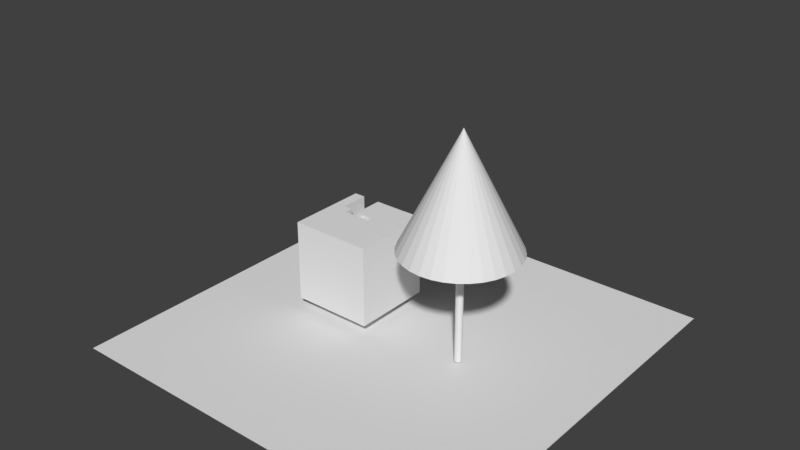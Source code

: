 # Source: untitled.blend  (saved by Blender 2.79.0; exported with 4.5.12 LTS)
import bpy
from mathutils import Matrix  # noqa: F401  (used for matrix-valued properties, if any)

bpy.ops.wm.read_factory_settings(use_empty=True)
scene = bpy.context.scene
scene.name = 'Scene'

# ---- collections
col_collection_1 = bpy.data.collections.new('Collection 1'); scene.collection.children.link(col_collection_1)

# ---- world
world_world = bpy.data.worlds.new('World'); scene.world = world_world
world_world.color = (0.05088, 0.05088, 0.05088)
world_world.use_sun_shadow = False
world_world.sun_shadow_jitter_overblur = 0.0
world_world.cycles.sampling_method = 'MANUAL'

# ---- meshes
me_cylinder = bpy.data.meshes.new('Cylinder')
me_cylinder.from_pydata([(-7.823e-08, 1.0, -1.0), (-7.823e-08, 1.0, 1.0), (0.1951, 0.9808, -1.0), (0.1951, 0.9808, 1.0), (0.3827, 0.9239, -1.0), (0.3827, 0.9239, 1.0), (0.5556, 0.8315, -1.0), (0.5556, 0.8315, 1.0), (0.7071, 0.7071, -1.0), (0.7071, 0.7071, 1.0), (0.8315, 0.5556, -1.0), (0.8315, 0.5556, 1.0), (0.9239, 0.3827, -1.0), (0.9239, 0.3827, 1.0), (0.9808, 0.1951, -1.0), (0.9808, 0.1951, 1.0), (1.0, -2.505e-07, -1.0), (1.0, -2.505e-07, 1.0), (0.9808, -0.1951, -1.0), (0.9808, -0.1951, 1.0), (0.9239, -0.3827, -1.0), (0.9239, -0.3827, 1.0), (0.8315, -0.5556, -1.0), (0.8315, -0.5556, 1.0), (0.7071, -0.7071, -1.0), (0.7071, -0.7071, 1.0), (0.5556, -0.8315, -1.0), (0.5556, -0.8315, 1.0), (0.3827, -0.9239, -1.0), (0.3827, -0.9239, 1.0), (0.1951, -0.9808, -1.0), (0.1951, -0.9808, 1.0), (-4.041e-07, -1.0, -1.0), (-4.041e-07, -1.0, 1.0), (-0.1951, -0.9808, -1.0), (-0.1951, -0.9808, 1.0), (-0.3827, -0.9239, -1.0), (-0.3827, -0.9239, 1.0), (-0.5556, -0.8315, -1.0), (-0.5556, -0.8315, 1.0), (-0.7071, -0.7071, -1.0), (-0.7071, -0.7071, 1.0), (-0.8315, -0.5556, -1.0), (-0.8315, -0.5556, 1.0), (-0.9239, -0.3827, -1.0), (-0.9239, -0.3827, 1.0), (-0.9808, -0.1951, -1.0), (-0.9808, -0.1951, 1.0), (-1.0, 6.396e-07, -1.0), (-1.0, 6.396e-07, 1.0), (-0.9808, 0.1951, -1.0), (-0.9808, 0.1951, 1.0), (-0.9239, 0.3827, -1.0), (-0.9239, 0.3827, 1.0), (-0.8315, 0.5556, -1.0), (-0.8315, 0.5556, 1.0), (-0.7071, 0.7071, -1.0), (-0.7071, 0.7071, 1.0), (-0.5556, 0.8315, -1.0), (-0.5556, 0.8315, 1.0), (-0.3827, 0.9239, -1.0), (-0.3827, 0.9239, 1.0), (-0.1951, 0.9808, -1.0), (-0.1951, 0.9808, 1.0), (0.1073, 16.78, 0.4002), (-2.844, 16.45, 0.4002), (-5.681, 15.5, 0.4002), (-8.297, 13.94, 0.4002), (-10.59, 11.85, 0.4002), (-12.47, 9.308, 0.4002), (-13.87, 6.403, 0.4002), (-14.73, 3.251, 0.4002), (-15.02, -0.02771, 0.4002), (-14.73, -3.306, 0.4002), (-13.87, -6.458, 0.4002), (-12.47, -9.363, 0.4002), (-10.59, -11.91, 0.4002), (-8.297, -14.0, 0.4002), (-5.681, -15.55, 0.4002), (-2.844, -16.51, 0.4002), (0.1073, -16.83, 0.4002), (3.058, -16.51, 0.4002), (5.896, -15.55, 0.4002), (8.511, -14.0, 0.4002), (10.8, -11.91, 0.4002), (12.68, -9.363, 0.4002), (14.08, -6.458, 0.4002), (0.1073, -0.02772, 1.812), (14.94, -3.306, 0.4002), (15.23, -0.0277, 0.4002), (14.94, 3.251, 0.4002), (14.08, 6.403, 0.4002), (12.68, 9.308, 0.4002), (10.8, 11.85, 0.4002), (8.511, 13.94, 0.4002), (5.896, 15.5, 0.4002), (3.058, 16.45, 0.4002), (43.84, 9.577, -0.1279), (29.7, 7.07, -0.1936), (41.44, 7.07, -0.1936), (46.8, -6.393, -0.8876), (46.8, -6.393, 0.1361), (46.8, 17.97, -0.8876), (46.8, 17.97, 0.1361), (24.87, -6.393, -0.8876), (24.87, -6.393, 0.1361), (24.87, 17.97, -0.8876), (24.87, 17.97, 0.1361), (29.7, 7.07, 0.1361), (41.44, 7.07, 0.1361), (29.7, 17.97, 0.1361), (29.7, 17.97, -0.1936), (41.44, 17.97, -0.1936), (41.44, 9.577, -0.1279), (41.44, 17.97, -0.1279), (43.84, 17.97, -0.1279), (41.44, 9.577, 0.1361), (43.84, 9.577, 0.1361), (43.84, 17.97, 0.1361), (73.07, -57.94, -1.041), (-34.33, -57.94, -1.041), (73.07, 61.37, -1.041), (-34.33, 61.37, -1.041)], [], [(0, 1, 3, 2), (2, 3, 5, 4), (4, 5, 7, 6), (6, 7, 9, 8), (8, 9, 11, 10), (10, 11, 13, 12), (12, 13, 15, 14), (14, 15, 17, 16), (16, 17, 19, 18), (18, 19, 21, 20), (20, 21, 23, 22), (22, 23, 25, 24), (24, 25, 27, 26), (26, 27, 29, 28), (28, 29, 31, 30), (30, 31, 33, 32), (32, 33, 35, 34), (34, 35, 37, 36), (36, 37, 39, 38), (38, 39, 41, 40), (40, 41, 43, 42), (42, 43, 45, 44), (44, 45, 47, 46), (46, 47, 49, 48), (48, 49, 51, 50), (50, 51, 53, 52), (52, 53, 55, 54), (54, 55, 57, 56), (56, 57, 59, 58), (58, 59, 61, 60), (3, 1, 63, 61, 59, 57, 55, 53, 51, 49, 47, 45, 43, 41, 39, 37, 35, 33, 31, 29, 27, 25, 23, 21, 19, 17, 15, 13, 11, 9, 7, 5), (60, 61, 63, 62), (62, 63, 1, 0), (0, 2, 4, 6, 8, 10, 12, 14, 16, 18, 20, 22, 24, 26, 28, 30, 32, 34, 36, 38, 40, 42, 44, 46, 48, 50, 52, 54, 56, 58, 60, 62), (64, 87, 65), (65, 87, 66), (66, 87, 67), (67, 87, 68), (68, 87, 69), (69, 87, 70), (70, 87, 71), (71, 87, 72), (72, 87, 73), (73, 87, 74), (74, 87, 75), (75, 87, 76), (76, 87, 77), (77, 87, 78), (78, 87, 79), (79, 87, 80), (80, 87, 81), (81, 87, 82), (82, 87, 83), (83, 87, 84), (84, 87, 85), (85, 87, 86), (86, 87, 88), (88, 87, 89), (89, 87, 90), (90, 87, 91), (91, 87, 92), (92, 87, 93), (93, 87, 94), (94, 87, 95), (95, 87, 96), (96, 87, 64), (64, 65, 66, 67, 68, 69, 70, 71, 72, 73, 74, 75, 76, 77, 78, 79, 80, 81, 82, 83, 84, 85, 86, 88, 89, 90, 91, 92, 93, 94, 95, 96), (97, 115, 118, 117), (99, 98, 111, 112), (100, 101, 103, 102), (102, 103, 118, 115, 114, 112, 111, 110, 107, 106), (106, 107, 105, 104), (104, 105, 101, 100), (102, 106, 104, 100), (107, 110, 108, 109, 116, 117, 118, 103, 101, 105), (109, 99, 112, 114, 113, 116), (108, 98, 99, 109), (111, 98, 108, 110), (115, 97, 113, 114), (113, 97, 117, 116), (119, 120, 122, 121)])
me_cylinder.use_remesh_preserve_volume = False
me_cylinder.use_remesh_preserve_attributes = False
me_cylinder.use_mirror_vertex_groups = False
me_cylinder.update()

# ---- objects
ob_cylinder = bpy.data.objects.new('Cylinder', me_cylinder)

# ---- transforms, parenting, visibility, modifiers, constraints
ob_cylinder.location = (0.5001, 1.378, 1.035)
ob_cylinder.scale = (-0.04639, 0.04176, 0.9939)
ob_cylinder.lineart.crease_threshold = 0.0

# ---- collection membership
col_collection_1.objects.link(ob_cylinder)

# ---- scene / render settings (as saved in the file)
scene.frame_start = 1; scene.frame_end = 250; scene.frame_set(2)
scene.render.engine = 'BLENDER_EEVEE_NEXT'
scene.render.resolution_percentage = 50
scene.render.dither_intensity = 0.0
scene.cycles.use_denoising = False
scene.cycles.samples = 128
scene.cycles.sampling_pattern = 'TABULATED_SOBOL'
scene.cycles.use_adaptive_sampling = False
scene.cycles.use_light_tree = False
scene.cycles.blur_glossy = 0.0
scene.cycles.sample_clamp_indirect = 0.0
scene.view_settings.view_transform = 'Standard'
bpy.context.view_layer.update()

# ---- added for rendering (the .blend has no active camera and no usable light): camera, sun
cam_auto = bpy.data.cameras.new('AutoCamera')
cam_auto.lens = 50.0
cam_auto.sensor_width = 36.0
cam_auto.clip_end = 1000.0
ob_auto_camera = bpy.data.objects.new('AutoCamera', cam_auto)
scene.collection.objects.link(ob_auto_camera)
ob_auto_camera.location = (6.62956, -6.98445, 7.04069)
ob_auto_camera.rotation_euler = (1.09748, -7.21219e-08, 0.694738)
scene.camera = ob_auto_camera
light_auto_sun = bpy.data.lights.new('AutoSun', 'SUN')
light_auto_sun.energy = 3.0
light_auto_sun.angle = 0.0523599
ob_auto_sun = bpy.data.objects.new('AutoSun', light_auto_sun)
scene.collection.objects.link(ob_auto_sun)
ob_auto_sun.rotation_euler = (0.872665, 0.174533, 0.523599)
bpy.context.view_layer.update()
